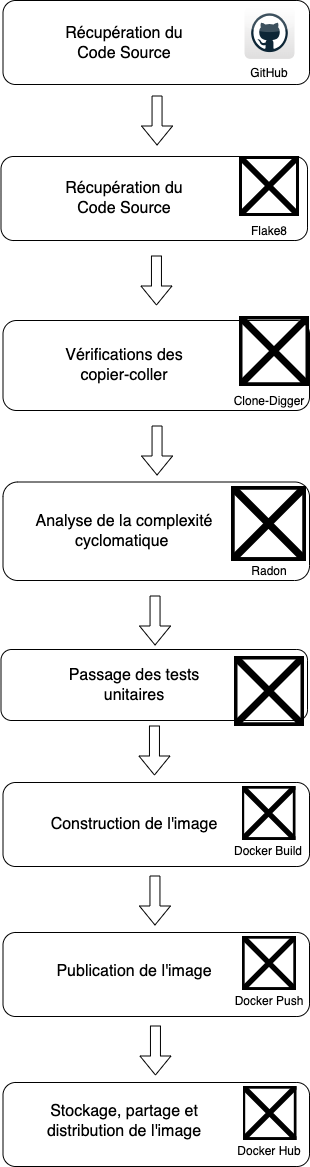

The diagram above was exported from draw.io. Its source (the exported page's mxGraphModel, read from the mxfile embedded in the PNG):
<mxGraphModel dx="187" dy="626" grid="1" gridSize="10" guides="1" tooltips="1" connect="1" arrows="1" fold="1" page="1" pageScale="1" pageWidth="827" pageHeight="1169" math="0" shadow="0">
  <root>
    <mxCell id="0" />
    <mxCell id="1" parent="0" />
    <mxCell id="TixTXX-OME4tacFZ_ieq-1" value="" style="dashed=0;outlineConnect=0;html=1;align=center;labelPosition=center;verticalLabelPosition=bottom;verticalAlign=top;shape=mxgraph.webicons.github;gradientColor=#DFDEDE;noLabel=0;" parent="1" vertex="1">
      <mxGeometry x="534" y="6" width="50" height="52.4" as="geometry" />
    </mxCell>
    <mxCell id="TixTXX-OME4tacFZ_ieq-2" value="GitHub" style="text;html=1;strokeColor=none;fillColor=none;align=center;verticalAlign=middle;whiteSpace=wrap;rounded=0;" parent="1" vertex="1">
      <mxGeometry x="529" y="58.39999999999998" width="60" height="30" as="geometry" />
    </mxCell>
    <mxCell id="TixTXX-OME4tacFZ_ieq-3" value="" style="shape=flexArrow;endArrow=classic;html=1;rounded=0;" parent="1" edge="1">
      <mxGeometry width="50" height="50" relative="1" as="geometry">
        <mxPoint x="446.55" y="95" as="sourcePoint" />
        <mxPoint x="446.55" y="145" as="targetPoint" />
      </mxGeometry>
    </mxCell>
    <mxCell id="TixTXX-OME4tacFZ_ieq-4" value="" style="shape=image;verticalLabelPosition=bottom;labelBackgroundColor=default;verticalAlign=top;aspect=fixed;imageAspect=0;image=https://res.cloudinary.com/practicaldev/image/fetch/s--wtizoNbA--/c_imagga_scale,f_auto,fl_progressive,h_1080,q_auto,w_1080/https://dev-to-uploads.s3.amazonaws.com/i/xfta4mrjd1q6p6zqlol4.png;" parent="1" vertex="1">
      <mxGeometry x="529" y="156" width="60" height="60" as="geometry" />
    </mxCell>
    <mxCell id="TixTXX-OME4tacFZ_ieq-5" value="Flake8" style="text;html=1;strokeColor=none;fillColor=none;align=center;verticalAlign=middle;whiteSpace=wrap;rounded=0;" parent="1" vertex="1">
      <mxGeometry x="529" y="215.99999999999997" width="60" height="30" as="geometry" />
    </mxCell>
    <mxCell id="TixTXX-OME4tacFZ_ieq-6" value="" style="shape=image;verticalLabelPosition=bottom;labelBackgroundColor=default;verticalAlign=top;aspect=fixed;imageAspect=0;image=https://cdn-icons-png.flaticon.com/512/46/46083.png;" parent="1" vertex="1">
      <mxGeometry x="529" y="316" width="70" height="70" as="geometry" />
    </mxCell>
    <mxCell id="TixTXX-OME4tacFZ_ieq-7" value="" style="shape=flexArrow;endArrow=classic;html=1;rounded=0;" parent="1" edge="1">
      <mxGeometry width="50" height="50" relative="1" as="geometry">
        <mxPoint x="445.9600000000001" y="255" as="sourcePoint" />
        <mxPoint x="445.9600000000001" y="305" as="targetPoint" />
      </mxGeometry>
    </mxCell>
    <mxCell id="TixTXX-OME4tacFZ_ieq-8" value="Clone-Digger" style="text;html=1;strokeColor=none;fillColor=none;align=center;verticalAlign=middle;whiteSpace=wrap;rounded=0;" parent="1" vertex="1">
      <mxGeometry x="521" y="386" width="76" height="30" as="geometry" />
    </mxCell>
    <mxCell id="TixTXX-OME4tacFZ_ieq-9" value="" style="shape=image;verticalLabelPosition=bottom;labelBackgroundColor=default;verticalAlign=top;aspect=fixed;imageAspect=0;image=https://cdn-icons-png.flaticon.com/512/1541/1541537.png;" parent="1" vertex="1">
      <mxGeometry x="521" y="486" width="75" height="75" as="geometry" />
    </mxCell>
    <mxCell id="TixTXX-OME4tacFZ_ieq-10" value="" style="shape=flexArrow;endArrow=classic;html=1;rounded=0;" parent="1" edge="1">
      <mxGeometry width="50" height="50" relative="1" as="geometry">
        <mxPoint x="446.55" y="425" as="sourcePoint" />
        <mxPoint x="446.55" y="475" as="targetPoint" />
      </mxGeometry>
    </mxCell>
    <mxCell id="TixTXX-OME4tacFZ_ieq-11" value="Radon" style="text;html=1;strokeColor=none;fillColor=none;align=center;verticalAlign=middle;whiteSpace=wrap;rounded=0;" parent="1" vertex="1">
      <mxGeometry x="521" y="556" width="76" height="30" as="geometry" />
    </mxCell>
    <mxCell id="TixTXX-OME4tacFZ_ieq-12" value="" style="shape=flexArrow;endArrow=classic;html=1;rounded=0;" parent="1" edge="1">
      <mxGeometry width="50" height="50" relative="1" as="geometry">
        <mxPoint x="444.55" y="595" as="sourcePoint" />
        <mxPoint x="444.55" y="645" as="targetPoint" />
      </mxGeometry>
    </mxCell>
    <mxCell id="TixTXX-OME4tacFZ_ieq-13" value="" style="shape=image;verticalLabelPosition=bottom;labelBackgroundColor=default;verticalAlign=top;aspect=fixed;imageAspect=0;image=https://upload.wikimedia.org/wikipedia/commons/thumb/b/ba/Pytest_logo.svg/1200px-Pytest_logo.svg.png;" parent="1" vertex="1">
      <mxGeometry x="524" y="656" width="70" height="70" as="geometry" />
    </mxCell>
    <mxCell id="TixTXX-OME4tacFZ_ieq-14" value="" style="shape=image;verticalLabelPosition=bottom;labelBackgroundColor=default;verticalAlign=top;aspect=fixed;imageAspect=0;image=https://cdn-icons-png.flaticon.com/512/5969/5969059.png;" parent="1" vertex="1">
      <mxGeometry x="531.5" y="786" width="54" height="54" as="geometry" />
    </mxCell>
    <mxCell id="TixTXX-OME4tacFZ_ieq-15" value="" style="shape=flexArrow;endArrow=classic;html=1;rounded=0;" parent="1" edge="1">
      <mxGeometry width="50" height="50" relative="1" as="geometry">
        <mxPoint x="443.96" y="725" as="sourcePoint" />
        <mxPoint x="443.96" y="775" as="targetPoint" />
      </mxGeometry>
    </mxCell>
    <mxCell id="TixTXX-OME4tacFZ_ieq-16" value="Docker Build" style="text;html=1;strokeColor=none;fillColor=none;align=center;verticalAlign=middle;whiteSpace=wrap;rounded=0;" parent="1" vertex="1">
      <mxGeometry x="520" y="836" width="76" height="30" as="geometry" />
    </mxCell>
    <mxCell id="TixTXX-OME4tacFZ_ieq-17" value="" style="shape=image;verticalLabelPosition=bottom;labelBackgroundColor=default;verticalAlign=top;aspect=fixed;imageAspect=0;image=https://cdn-icons-png.flaticon.com/512/5969/5969059.png;" parent="1" vertex="1">
      <mxGeometry x="532" y="936" width="54" height="54" as="geometry" />
    </mxCell>
    <mxCell id="TixTXX-OME4tacFZ_ieq-18" value="" style="shape=flexArrow;endArrow=classic;html=1;rounded=0;" parent="1" edge="1">
      <mxGeometry width="50" height="50" relative="1" as="geometry">
        <mxPoint x="444.46" y="875" as="sourcePoint" />
        <mxPoint x="444.46" y="925" as="targetPoint" />
      </mxGeometry>
    </mxCell>
    <mxCell id="TixTXX-OME4tacFZ_ieq-19" value="Docker Push" style="text;html=1;strokeColor=none;fillColor=none;align=center;verticalAlign=middle;whiteSpace=wrap;rounded=0;" parent="1" vertex="1">
      <mxGeometry x="520.5" y="986" width="76" height="30" as="geometry" />
    </mxCell>
    <mxCell id="TixTXX-OME4tacFZ_ieq-20" value="" style="shape=image;verticalLabelPosition=bottom;labelBackgroundColor=default;verticalAlign=top;aspect=fixed;imageAspect=0;image=https://cdn-icons-png.flaticon.com/512/5969/5969059.png;" parent="1" vertex="1">
      <mxGeometry x="532.5" y="1086" width="54" height="54" as="geometry" />
    </mxCell>
    <mxCell id="TixTXX-OME4tacFZ_ieq-21" value="" style="shape=flexArrow;endArrow=classic;html=1;rounded=0;" parent="1" edge="1">
      <mxGeometry width="50" height="50" relative="1" as="geometry">
        <mxPoint x="444.96" y="1025" as="sourcePoint" />
        <mxPoint x="444.96" y="1075" as="targetPoint" />
      </mxGeometry>
    </mxCell>
    <mxCell id="TixTXX-OME4tacFZ_ieq-22" value="Docker Hub" style="text;html=1;strokeColor=none;fillColor=none;align=center;verticalAlign=middle;whiteSpace=wrap;rounded=0;" parent="1" vertex="1">
      <mxGeometry x="521" y="1136" width="76" height="30" as="geometry" />
    </mxCell>
    <mxCell id="TixTXX-OME4tacFZ_ieq-23" value="" style="rounded=1;whiteSpace=wrap;html=1;fillColor=none;" parent="1" vertex="1">
      <mxGeometry x="292.5" width="306.5" height="84" as="geometry" />
    </mxCell>
    <mxCell id="TixTXX-OME4tacFZ_ieq-24" value="" style="rounded=1;whiteSpace=wrap;html=1;fillColor=none;" parent="1" vertex="1">
      <mxGeometry x="290.5" y="156" width="306.5" height="84" as="geometry" />
    </mxCell>
    <mxCell id="TixTXX-OME4tacFZ_ieq-25" value="" style="rounded=1;whiteSpace=wrap;html=1;fillColor=none;" parent="1" vertex="1">
      <mxGeometry x="292.5" y="320" width="306.5" height="90" as="geometry" />
    </mxCell>
    <mxCell id="TixTXX-OME4tacFZ_ieq-26" value="" style="rounded=1;whiteSpace=wrap;html=1;fillColor=none;" parent="1" vertex="1">
      <mxGeometry x="292.5" y="481.5" width="306.5" height="98.5" as="geometry" />
    </mxCell>
    <mxCell id="TixTXX-OME4tacFZ_ieq-27" value="" style="rounded=1;whiteSpace=wrap;html=1;fillColor=none;" parent="1" vertex="1">
      <mxGeometry x="290.5" y="649" width="306.5" height="71" as="geometry" />
    </mxCell>
    <mxCell id="TixTXX-OME4tacFZ_ieq-28" value="" style="rounded=1;whiteSpace=wrap;html=1;fillColor=none;" parent="1" vertex="1">
      <mxGeometry x="292.5" y="782" width="306.5" height="84" as="geometry" />
    </mxCell>
    <mxCell id="TixTXX-OME4tacFZ_ieq-29" value="" style="rounded=1;whiteSpace=wrap;html=1;fillColor=none;" parent="1" vertex="1">
      <mxGeometry x="292.5" y="932" width="306.5" height="84" as="geometry" />
    </mxCell>
    <mxCell id="TixTXX-OME4tacFZ_ieq-30" value="" style="rounded=1;whiteSpace=wrap;html=1;fillColor=none;" parent="1" vertex="1">
      <mxGeometry x="292.5" y="1082" width="306.5" height="84" as="geometry" />
    </mxCell>
    <mxCell id="TixTXX-OME4tacFZ_ieq-31" value="&lt;font style=&quot;font-size: 16px;&quot;&gt;Récupération du Code Source&lt;/font&gt;" style="text;html=1;strokeColor=none;fillColor=none;align=center;verticalAlign=middle;whiteSpace=wrap;rounded=0;" parent="1" vertex="1">
      <mxGeometry x="354" y="28.400000000000006" width="120" height="30" as="geometry" />
    </mxCell>
    <mxCell id="TixTXX-OME4tacFZ_ieq-32" value="&lt;font style=&quot;font-size: 16px;&quot;&gt;Récupération du Code Source&lt;/font&gt;" style="text;html=1;strokeColor=none;fillColor=none;align=center;verticalAlign=middle;whiteSpace=wrap;rounded=0;" parent="1" vertex="1">
      <mxGeometry x="354" y="183" width="120" height="30" as="geometry" />
    </mxCell>
    <mxCell id="TixTXX-OME4tacFZ_ieq-33" value="&lt;font style=&quot;font-size: 16px;&quot;&gt;Vérifications des copier-coller&lt;/font&gt;" style="text;html=1;strokeColor=none;fillColor=none;align=center;verticalAlign=middle;whiteSpace=wrap;rounded=0;" parent="1" vertex="1">
      <mxGeometry x="354" y="350" width="120" height="30" as="geometry" />
    </mxCell>
    <mxCell id="TixTXX-OME4tacFZ_ieq-34" value="&lt;font style=&quot;font-size: 16px;&quot;&gt;Analyse de la complexité cyclomatique&amp;nbsp;&lt;/font&gt;" style="text;html=1;strokeColor=none;fillColor=none;align=center;verticalAlign=middle;whiteSpace=wrap;rounded=0;" parent="1" vertex="1">
      <mxGeometry x="322" y="515.75" width="184" height="30" as="geometry" />
    </mxCell>
    <mxCell id="TixTXX-OME4tacFZ_ieq-35" value="&lt;font style=&quot;font-size: 16px;&quot;&gt;Passage des tests unitaires&lt;/font&gt;" style="text;html=1;strokeColor=none;fillColor=none;align=center;verticalAlign=middle;whiteSpace=wrap;rounded=0;" parent="1" vertex="1">
      <mxGeometry x="332" y="669.5" width="184" height="30" as="geometry" />
    </mxCell>
    <mxCell id="TixTXX-OME4tacFZ_ieq-36" value="&lt;font style=&quot;font-size: 16px;&quot;&gt;Construction de l'image&lt;/font&gt;" style="text;html=1;strokeColor=none;fillColor=none;align=center;verticalAlign=middle;whiteSpace=wrap;rounded=0;" parent="1" vertex="1">
      <mxGeometry x="332" y="809" width="184" height="30" as="geometry" />
    </mxCell>
    <mxCell id="TixTXX-OME4tacFZ_ieq-37" value="&lt;span style=&quot;font-size: 16px;&quot;&gt;Publication de l'image&lt;/span&gt;" style="text;html=1;strokeColor=none;fillColor=none;align=center;verticalAlign=middle;whiteSpace=wrap;rounded=0;" parent="1" vertex="1">
      <mxGeometry x="332" y="956" width="184" height="30" as="geometry" />
    </mxCell>
    <mxCell id="TixTXX-OME4tacFZ_ieq-39" value="&lt;span style=&quot;font-size: 16px;&quot;&gt;Stockage, partage et distribution de l'image&lt;/span&gt;" style="text;html=1;strokeColor=none;fillColor=none;align=center;verticalAlign=middle;whiteSpace=wrap;rounded=0;" parent="1" vertex="1">
      <mxGeometry x="322" y="1106" width="184" height="30" as="geometry" />
    </mxCell>
  </root>
</mxGraphModel>